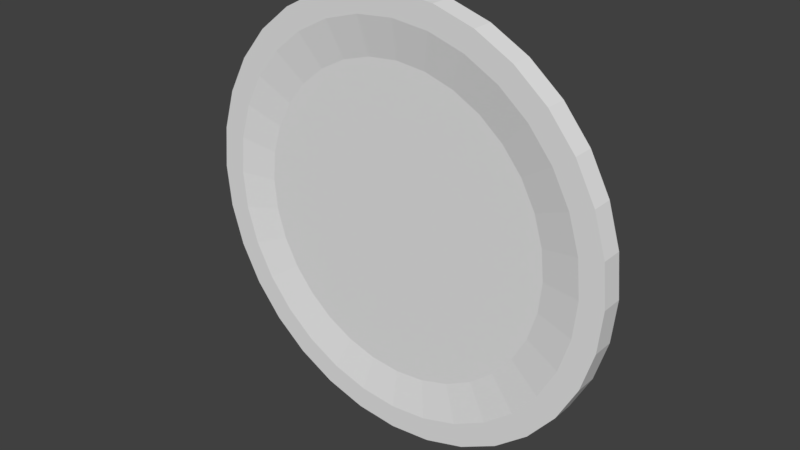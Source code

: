 # Source: Coin.blend  (saved by Blender 2.79.0; exported with 4.5.12 LTS)
import bpy
from mathutils import Matrix  # noqa: F401  (used for matrix-valued properties, if any)

bpy.ops.wm.read_factory_settings(use_empty=True)
scene = bpy.context.scene
scene.name = 'Scene'

# ---- collections
col_collection_1 = bpy.data.collections.new('Collection 1'); scene.collection.children.link(col_collection_1)

# ---- world
world_world = bpy.data.worlds.new('World'); scene.world = world_world
world_world.color = (0.05088, 0.05088, 0.05088)
world_world.use_sun_shadow = False
world_world.sun_shadow_jitter_overblur = 0.0
world_world.cycles.sampling_method = 'MANUAL'

# ---- meshes
me_cylinder = bpy.data.meshes.new('Cylinder')
me_cylinder.from_pydata([(1.419e-07, 0.025, 0.9452), (1.421e-07, -0.025, 0.9452), (0.08686, 0.025, 0.9367), (0.08686, -0.025, 0.9367), (0.1704, 0.025, 0.9114), (0.1704, -0.025, 0.9114), (0.2474, 0.025, 0.8702), (0.2474, -0.025, 0.8702), (0.3148, 0.025, 0.8148), (0.3148, -0.025, 0.8148), (0.3702, 0.025, 0.7474), (0.3702, -0.025, 0.7474), (0.4114, 0.025, 0.6704), (0.4114, -0.025, 0.6704), (0.4367, 0.025, 0.5869), (0.4367, -0.025, 0.5869), (0.4452, 0.025, 0.5), (0.4452, -0.025, 0.5), (0.4367, 0.025, 0.4131), (0.4367, -0.025, 0.4131), (0.4114, 0.025, 0.3296), (0.4114, -0.025, 0.3296), (0.3702, 0.025, 0.2526), (0.3702, -0.025, 0.2526), (0.3148, 0.025, 0.1852), (0.3148, -0.025, 0.1852), (0.2474, 0.025, 0.1298), (0.2474, -0.025, 0.1298), (0.1704, 0.025, 0.08865), (0.1704, -0.025, 0.08865), (0.08686, 0.025, 0.06331), (0.08686, -0.025, 0.06331), (1.676e-08, 0.025, 0.05476), (1.676e-08, -0.025, 0.05476), (-0.08686, 0.025, 0.06331), (-0.08686, -0.025, 0.06331), (-0.1704, 0.025, 0.08865), (-0.1704, -0.025, 0.08865), (-0.2474, 0.025, 0.1298), (-0.2474, -0.025, 0.1298), (-0.3148, 0.025, 0.1852), (-0.3148, -0.025, 0.1852), (-0.3702, 0.025, 0.2526), (-0.3702, -0.025, 0.2526), (-0.4114, 0.025, 0.3296), (-0.4114, -0.025, 0.3296), (-0.4367, 0.025, 0.4131), (-0.4367, -0.025, 0.4131), (-0.4452, 0.025, 0.5), (-0.4452, -0.025, 0.5), (-0.4367, 0.025, 0.5869), (-0.4367, -0.025, 0.5869), (-0.4114, 0.025, 0.6704), (-0.4114, -0.025, 0.6704), (-0.3702, 0.025, 0.7474), (-0.3702, -0.025, 0.7474), (-0.3148, 0.025, 0.8148), (-0.3148, -0.025, 0.8148), (-0.2474, 0.025, 0.8702), (-0.2474, -0.025, 0.8702), (-0.1704, 0.025, 0.9114), (-0.1704, -0.025, 0.9114), (-0.08686, 0.025, 0.9367), (-0.08686, -0.025, 0.9367), (1.629e-07, 0.025, 1.0), (0.09755, 0.025, 0.9904), (0.09755, -0.025, 0.9904), (1.629e-07, -0.025, 1.0), (0.1913, 0.025, 0.9619), (0.1913, -0.025, 0.9619), (0.2778, 0.025, 0.9157), (0.2778, -0.025, 0.9157), (0.3536, 0.025, 0.8536), (0.3536, -0.025, 0.8536), (0.4157, 0.025, 0.7778), (0.4157, -0.025, 0.7778), (0.4619, 0.025, 0.6913), (0.4619, -0.025, 0.6913), (0.4904, 0.025, 0.5975), (0.4904, -0.025, 0.5975), (0.5, 0.025, 0.5), (0.5, -0.025, 0.5), (0.4904, 0.025, 0.4025), (0.4904, -0.025, 0.4025), (0.4619, 0.025, 0.3087), (0.4619, -0.025, 0.3087), (0.4157, 0.025, 0.2222), (0.4157, -0.025, 0.2222), (0.3536, 0.025, 0.1464), (0.3536, -0.025, 0.1464), (0.2778, 0.025, 0.08427), (0.2778, -0.025, 0.08427), (0.1913, 0.025, 0.03806), (0.1913, -0.025, 0.03806), (0.09755, 0.025, 0.009607), (0.09755, -0.025, 0.009607), (0.0, 0.025, 0.0), (0.0, -0.025, 0.0), (-0.09755, 0.025, 0.009607), (-0.09755, -0.025, 0.009607), (-0.1913, 0.025, 0.03806), (-0.1913, -0.025, 0.03806), (-0.2778, 0.025, 0.08427), (-0.2778, -0.025, 0.08427), (-0.3536, 0.025, 0.1464), (-0.3536, -0.025, 0.1464), (-0.4157, 0.025, 0.2222), (-0.4157, -0.025, 0.2222), (-0.4619, 0.025, 0.3087), (-0.4619, -0.025, 0.3087), (-0.4904, 0.025, 0.4025), (-0.4904, -0.025, 0.4025), (-0.5, 0.025, 0.5), (-0.5, -0.025, 0.5), (-0.4904, 0.025, 0.5975), (-0.4904, -0.025, 0.5975), (-0.4619, 0.025, 0.6913), (-0.4619, -0.025, 0.6913), (-0.4157, 0.025, 0.7778), (-0.4157, -0.025, 0.7778), (-0.3536, 0.025, 0.8536), (-0.3536, -0.025, 0.8536), (-0.2778, 0.025, 0.9157), (-0.2778, -0.025, 0.9157), (-0.1913, 0.025, 0.9619), (-0.1913, -0.025, 0.9619), (-0.09754, 0.025, 0.9904), (-0.09754, -0.025, 0.9904), (1.419e-07, 0.025, 0.9452), (0.08686, 0.025, 0.9367), (0.08686, -0.025, 0.9367), (1.421e-07, -0.025, 0.9452), (0.1704, 0.025, 0.9114), (0.1704, -0.025, 0.9114), (0.2474, 0.025, 0.8702), (0.2474, -0.025, 0.8702), (0.3148, 0.025, 0.8148), (0.3148, -0.025, 0.8148), (0.3702, 0.025, 0.7474), (0.3702, -0.025, 0.7474), (0.4114, 0.025, 0.6704), (0.4114, -0.025, 0.6704), (0.4367, 0.025, 0.5869), (0.4367, -0.025, 0.5869), (0.4452, 0.025, 0.5), (0.4452, -0.025, 0.5), (0.4367, 0.025, 0.4131), (0.4367, -0.025, 0.4131), (0.4114, 0.025, 0.3296), (0.4114, -0.025, 0.3296), (0.3702, 0.025, 0.2526), (0.3702, -0.025, 0.2526), (0.3148, 0.025, 0.1852), (0.3148, -0.025, 0.1852), (0.2474, 0.025, 0.1298), (0.2474, -0.025, 0.1298), (0.1704, 0.025, 0.08865), (0.1704, -0.025, 0.08865), (0.08686, 0.025, 0.06331), (0.08686, -0.025, 0.06331), (1.676e-08, 0.025, 0.05476), (1.676e-08, -0.025, 0.05476), (-0.08686, 0.025, 0.06331), (-0.08686, -0.025, 0.06331), (-0.1704, 0.025, 0.08865), (-0.1704, -0.025, 0.08865), (-0.2474, 0.025, 0.1298), (-0.2474, -0.025, 0.1298), (-0.3148, 0.025, 0.1852), (-0.3148, -0.025, 0.1852), (-0.3702, 0.025, 0.2526), (-0.3702, -0.025, 0.2526), (-0.4114, 0.025, 0.3296), (-0.4114, -0.025, 0.3296), (-0.4367, 0.025, 0.4131), (-0.4367, -0.025, 0.4131), (-0.4452, 0.025, 0.5), (-0.4452, -0.025, 0.5), (-0.4367, 0.025, 0.5869), (-0.4367, -0.025, 0.5869), (-0.4114, 0.025, 0.6704), (-0.4114, -0.025, 0.6704), (-0.3702, 0.025, 0.7474), (-0.3702, -0.025, 0.7474), (-0.3148, 0.025, 0.8148), (-0.3148, -0.025, 0.8148), (-0.2474, 0.025, 0.8702), (-0.2474, -0.025, 0.8702), (-0.1704, 0.025, 0.9114), (-0.1704, -0.025, 0.9114), (-0.08686, 0.025, 0.9367), (-0.08686, -0.025, 0.9367), (1.519e-07, 0.01091, 0.858), (0.06984, 0.01091, 0.8511), (0.06984, -0.01091, 0.8511), (1.561e-07, -0.01091, 0.858), (0.137, 0.01091, 0.8307), (0.137, -0.01091, 0.8307), (0.1989, 0.01091, 0.7977), (0.1989, -0.01091, 0.7977), (0.2531, 0.01091, 0.7531), (0.2531, -0.01091, 0.7531), (0.2977, 0.01091, 0.6989), (0.2977, -0.01091, 0.6989), (0.3307, 0.01091, 0.637), (0.3307, -0.01091, 0.637), (0.3511, 0.01091, 0.5698), (0.3511, -0.01091, 0.5698), (0.358, 0.01091, 0.5), (0.358, -0.01091, 0.5), (0.3511, 0.01091, 0.4302), (0.3511, -0.01091, 0.4302), (0.3307, 0.01091, 0.363), (0.3307, -0.01091, 0.363), (0.2977, 0.01091, 0.3011), (0.2977, -0.01091, 0.3011), (0.2531, 0.01091, 0.2469), (0.2531, -0.01091, 0.2469), (0.1989, 0.01091, 0.2023), (0.1989, -0.01091, 0.2023), (0.137, 0.01091, 0.1693), (0.137, -0.01091, 0.1693), (0.06984, 0.01091, 0.1489), (0.06984, -0.01091, 0.1489), (5.134e-08, 0.01091, 0.142), (5.53e-08, -0.01091, 0.142), (-0.06984, 0.01091, 0.1489), (-0.06984, -0.01091, 0.1489), (-0.137, 0.01091, 0.1693), (-0.137, -0.01091, 0.1693), (-0.1989, 0.01091, 0.2023), (-0.1989, -0.01091, 0.2023), (-0.2531, 0.01091, 0.2469), (-0.2531, -0.01091, 0.2469), (-0.2977, 0.01091, 0.3011), (-0.2977, -0.01091, 0.3011), (-0.3307, 0.01091, 0.363), (-0.3307, -0.01091, 0.363), (-0.3511, 0.01091, 0.4302), (-0.3511, -0.01091, 0.4302), (-0.358, 0.01091, 0.5), (-0.358, -0.01091, 0.5), (-0.3511, 0.01091, 0.5698), (-0.3511, -0.01091, 0.5698), (-0.3307, 0.01091, 0.637), (-0.3307, -0.01091, 0.637), (-0.2977, 0.01091, 0.6989), (-0.2977, -0.01091, 0.6989), (-0.2531, 0.01091, 0.7531), (-0.2531, -0.01091, 0.7531), (-0.1989, 0.01091, 0.7977), (-0.1989, -0.01091, 0.7977), (-0.137, 0.01091, 0.8307), (-0.137, -0.01091, 0.8307), (-0.06984, 0.01091, 0.8511), (-0.06984, -0.01091, 0.8511)], [], [(64, 67, 66, 65), (65, 66, 69, 68), (68, 69, 71, 70), (70, 71, 73, 72), (72, 73, 75, 74), (74, 75, 77, 76), (76, 77, 79, 78), (78, 79, 81, 80), (80, 81, 83, 82), (82, 83, 85, 84), (84, 85, 87, 86), (86, 87, 89, 88), (88, 89, 91, 90), (90, 91, 93, 92), (92, 93, 95, 94), (94, 95, 97, 96), (96, 97, 99, 98), (98, 99, 101, 100), (100, 101, 103, 102), (102, 103, 105, 104), (104, 105, 107, 106), (106, 107, 109, 108), (108, 109, 111, 110), (110, 111, 113, 112), (112, 113, 115, 114), (114, 115, 117, 116), (116, 117, 119, 118), (118, 119, 121, 120), (120, 121, 123, 122), (122, 123, 125, 124), (17, 15, 143, 145), (124, 125, 127, 126), (126, 127, 67, 64), (43, 41, 169, 171), (2, 0, 64, 65), (1, 3, 66, 67), (4, 2, 65, 68), (3, 5, 69, 66), (6, 4, 68, 70), (5, 7, 71, 69), (8, 6, 70, 72), (7, 9, 73, 71), (10, 8, 72, 74), (9, 11, 75, 73), (12, 10, 74, 76), (11, 13, 77, 75), (14, 12, 76, 78), (13, 15, 79, 77), (16, 14, 78, 80), (15, 17, 81, 79), (18, 16, 80, 82), (17, 19, 83, 81), (20, 18, 82, 84), (19, 21, 85, 83), (22, 20, 84, 86), (21, 23, 87, 85), (24, 22, 86, 88), (23, 25, 89, 87), (26, 24, 88, 90), (25, 27, 91, 89), (28, 26, 90, 92), (27, 29, 93, 91), (30, 28, 92, 94), (29, 31, 95, 93), (32, 30, 94, 96), (31, 33, 97, 95), (34, 32, 96, 98), (33, 35, 99, 97), (36, 34, 98, 100), (35, 37, 101, 99), (38, 36, 100, 102), (37, 39, 103, 101), (40, 38, 102, 104), (39, 41, 105, 103), (42, 40, 104, 106), (41, 43, 107, 105), (44, 42, 106, 108), (43, 45, 109, 107), (46, 44, 108, 110), (45, 47, 111, 109), (48, 46, 110, 112), (47, 49, 113, 111), (50, 48, 112, 114), (49, 51, 115, 113), (52, 50, 114, 116), (51, 53, 117, 115), (54, 52, 116, 118), (53, 55, 119, 117), (56, 54, 118, 120), (55, 57, 121, 119), (58, 56, 120, 122), (57, 59, 123, 121), (60, 58, 122, 124), (59, 61, 125, 123), (62, 60, 124, 126), (61, 63, 127, 125), (0, 62, 126, 64), (63, 1, 67, 127), (146, 148, 212, 210), (172, 174, 238, 236), (42, 44, 172, 170), (16, 18, 146, 144), (45, 43, 171, 173), (19, 17, 145, 147), (44, 46, 174, 172), (18, 20, 148, 146), (47, 45, 173, 175), (21, 19, 147, 149), (46, 48, 176, 174), (20, 22, 150, 148), (49, 47, 175, 177), (23, 21, 149, 151), (48, 50, 178, 176), (22, 24, 152, 150), (51, 49, 177, 179), (25, 23, 151, 153), (50, 52, 180, 178), (24, 26, 154, 152), (53, 51, 179, 181), (27, 25, 153, 155), (52, 54, 182, 180), (26, 28, 156, 154), (0, 2, 129, 128), (55, 53, 181, 183), (29, 27, 155, 157), (3, 1, 131, 130), (54, 56, 184, 182), (28, 30, 158, 156), (2, 4, 132, 129), (57, 55, 183, 185), (31, 29, 157, 159), (5, 3, 130, 133), (56, 58, 186, 184), (30, 32, 160, 158), (4, 6, 134, 132), (59, 57, 185, 187), (33, 31, 159, 161), (7, 5, 133, 135), (58, 60, 188, 186), (32, 34, 162, 160), (6, 8, 136, 134), (61, 59, 187, 189), (35, 33, 161, 163), (9, 7, 135, 137), (60, 62, 190, 188), (34, 36, 164, 162), (8, 10, 138, 136), (63, 61, 189, 191), (37, 35, 163, 165), (11, 9, 137, 139), (62, 0, 128, 190), (36, 38, 166, 164), (10, 12, 140, 138), (1, 63, 191, 131), (39, 37, 165, 167), (13, 11, 139, 141), (38, 40, 168, 166), (12, 14, 142, 140), (41, 39, 167, 169), (15, 13, 141, 143), (40, 42, 170, 168), (14, 16, 144, 142), (221, 229, 227, 225, 223), (228, 220, 222, 224, 226), (175, 173, 237, 239), (149, 147, 211, 213), (174, 176, 240, 238), (148, 150, 214, 212), (177, 175, 239, 241), (151, 149, 213, 215), (176, 178, 242, 240), (150, 152, 216, 214), (179, 177, 241, 243), (153, 151, 215, 217), (178, 180, 244, 242), (152, 154, 218, 216), (181, 179, 243, 245), (155, 153, 217, 219), (180, 182, 246, 244), (154, 156, 220, 218), (128, 129, 193, 192), (183, 181, 245, 247), (157, 155, 219, 221), (130, 131, 195, 194), (182, 184, 248, 246), (156, 158, 222, 220), (129, 132, 196, 193), (185, 183, 247, 249), (159, 157, 221, 223), (133, 130, 194, 197), (184, 186, 250, 248), (158, 160, 224, 222), (132, 134, 198, 196), (187, 185, 249, 251), (161, 159, 223, 225), (135, 133, 197, 199), (186, 188, 252, 250), (160, 162, 226, 224), (134, 136, 200, 198), (189, 187, 251, 253), (163, 161, 225, 227), (137, 135, 199, 201), (188, 190, 254, 252), (162, 164, 228, 226), (136, 138, 202, 200), (191, 189, 253, 255), (165, 163, 227, 229), (139, 137, 201, 203), (190, 128, 192, 254), (164, 166, 230, 228), (138, 140, 204, 202), (131, 191, 255, 195), (167, 165, 229, 231), (141, 139, 203, 205), (166, 168, 232, 230), (140, 142, 206, 204), (169, 167, 231, 233), (143, 141, 205, 207), (168, 170, 234, 232), (142, 144, 208, 206), (171, 169, 233, 235), (145, 143, 207, 209), (170, 172, 236, 234), (144, 146, 210, 208), (173, 171, 235, 237), (147, 145, 209, 211), (217, 233, 231, 229, 221, 219), (213, 237, 235, 233, 217, 215), (209, 241, 239, 237, 213, 211), (205, 245, 243, 241, 209, 207), (201, 249, 247, 245, 205, 203), (197, 253, 251, 249, 201, 199), (194, 195, 255, 253, 197), (232, 216, 218, 220, 228, 230), (236, 212, 214, 216, 232, 234), (240, 208, 210, 212, 236, 238), (244, 204, 206, 208, 240, 242), (248, 200, 202, 204, 244, 246), (252, 196, 198, 200, 248, 250), (192, 193, 196, 252, 254)])
me_cylinder.use_remesh_preserve_volume = False
me_cylinder.use_remesh_preserve_attributes = False
me_cylinder.use_mirror_vertex_groups = False
me_cylinder.update()
arm_armature = bpy.data.armatures.new('Armature')  # bones are not reproduced

# ---- objects
ob_armature = bpy.data.objects.new('Armature', arm_armature)
ob_cylinder = bpy.data.objects.new('Cylinder', me_cylinder)

# ---- transforms, parenting, visibility, modifiers, constraints
ob_armature.location = (0.0, 0.0, 0.0)
ob_armature.scale = (0.5003, 0.5003, 0.5003)
ob_armature.lineart.crease_threshold = 0.0
ob_cylinder.parent = ob_armature
ob_cylinder.matrix_parent_inverse = Matrix(((1.999, 0.0, 0.0, 0.0), (0.0, 1.999, 0.0, 0.0), (0.0, 0.0, 1.999, 0.0), (0.0, 0.0, 0.0, 1.0)))
ob_cylinder.location = (0.0, 0.0, 0.0)
ob_cylinder.rotation_euler = (0.0, -0.0, -3.142)
ob_cylinder.lineart.crease_threshold = 0.0
_vg = ob_cylinder.vertex_groups.new(name='Bone')
for _i, _w in zip([4, 5, 6, 7, 8, 9, 10, 11, 12, 13, 14, 15, 16, 17, 18, 19, 20, 21, 22, 23, 24, 25, 26, 27, 28, 29, 30, 31, 32, 33, 34, 35, 36, 37, 38, 39, 40, 41, 42, 43, 44, 45, 46, 47, 48, 49, 50, 51, 52, 53, 54, 55, 56, 57, 58, 59, 60, 61, 68, 69, 70, 71, 72, 73, 74, 75, 76, 77, 78, 79, 80, 81, 82, 83, 84, 85, 86, 87, 88, 89, 90, 91, 92, 93, 94, 95, 96, 97, 98, 99, 100, 101, 102, 103, 104, 105, 106, 107, 108, 109, 110, 111, 112, 113, 114, 115, 116, 117, 118, 119, 120, 121, 122, 123, 124, 125, 132, 133, 134, 135, 136, 137, 138, 139, 140, 141, 142, 143, 144, 145, 146, 147, 148, 149, 150, 151, 152, 153, 154, 155, 156, 157, 158, 159, 160, 161, 162, 163, 164, 165, 166, 167, 168, 169, 170, 171, 172, 173, 174, 175, 176, 177, 178, 179, 180, 181, 182, 183, 184, 185, 186, 187, 188, 189, 193, 194, 196, 197, 198, 199, 200, 201, 202, 203, 204, 205, 206, 207, 208, 209, 210, 211, 212, 213, 214, 215, 216, 217, 218, 219, 220, 221, 222, 223, 224, 225, 226, 227, 228, 229, 230, 231, 232, 233, 234, 235, 236, 237, 238, 239, 240, 241, 242, 243, 244, 245, 246, 247, 248, 249, 250, 251, 252, 253, 255], [0.05407, 0.05423, 0.115, 0.1151, 0.1908, 0.1908, 0.2681, 0.2681, 0.3455, 0.3455, 0.4229, 0.4229, 0.5003, 0.5003, 0.5778, 0.5778, 0.6552, 0.6552, 0.7326, 0.7326, 0.8099, 0.8099, 0.8856, 0.8857, 0.9466, 0.9467, 0.9848, 0.9849, 0.9994, 0.9994, 0.9849, 0.9848, 0.9467, 0.9466, 0.8857, 0.8856, 0.8099, 0.8099, 0.7326, 0.7326, 0.6552, 0.6552, 0.5778, 0.5778, 0.5003, 0.5003, 0.4229, 0.4229, 0.3455, 0.3455, 0.2681, 0.2681, 0.1908, 0.1908, 0.1151, 0.115, 0.05423, 0.05407, 0.05278, 0.05296, 0.1117, 0.1119, 0.1905, 0.1905, 0.268, 0.268, 0.3455, 0.3455, 0.4229, 0.4229, 0.5003, 0.5003, 0.5778, 0.5778, 0.6552, 0.6552, 0.7326, 0.7326, 0.8102, 0.8102, 0.8888, 0.8889, 0.9479, 0.948, 0.9853, 0.9854, 0.9994, 0.9994, 0.9854, 0.9853, 0.948, 0.9479, 0.8889, 0.8888, 0.8102, 0.8102, 0.7327, 0.7326, 0.6552, 0.6552, 0.5778, 0.5778, 0.5003, 0.5003, 0.4229, 0.4229, 0.3455, 0.3455, 0.268, 0.268, 0.1905, 0.1905, 0.1119, 0.1117, 0.05296, 0.05278, 0.06795, 0.06219, 0.1193, 0.1321, 0.1725, 0.2062, 0.2277, 0.2832, 0.2857, 0.3631, 0.3497, 0.4485, 0.4328, 0.5359, 0.5201, 0.6226, 0.6065, 0.7039, 0.6905, 0.7666, 0.7686, 0.8234, 0.8443, 0.8779, 0.9197, 0.9327, 0.979, 0.9754, 0.9991, 0.9991, 0.9752, 0.9789, 0.932, 0.9378, 0.8807, 0.8679, 0.8275, 0.7938, 0.7723, 0.7168, 0.7143, 0.6369, 0.6503, 0.5515, 0.5672, 0.4641, 0.4799, 0.3774, 0.3935, 0.2961, 0.3095, 0.2334, 0.2314, 0.1766, 0.1557, 0.1221, 0.08034, 0.06728, 0.01606, 0.002543, 0.07398, 0.05659, 0.1182, 0.1299, 0.1715, 0.2046, 0.2261, 0.2817, 0.2825, 0.3602, 0.3396, 0.4475, 0.4305, 0.5362, 0.5206, 0.6255, 0.6078, 0.7138, 0.6936, 0.7696, 0.7698, 0.8247, 0.8444, 0.8777, 0.9157, 0.9289, 0.9837, 0.9672, 0.9996, 0.9997, 0.967, 0.9737, 0.926, 0.9434, 0.8818, 0.8701, 0.8285, 0.7954, 0.7739, 0.7183, 0.7175, 0.6398, 0.6604, 0.5525, 0.5695, 0.4638, 0.4794, 0.3745, 0.3922, 0.2862, 0.3064, 0.2304, 0.2302, 0.1753, 0.1556, 0.1223, 0.08434, 0.07108, 0.01559]): _vg.add([_i], _w, 'REPLACE')
_vg = ob_cylinder.vertex_groups.new(name='Bone.001')
for _i, _w in zip([0, 1, 2, 3, 4, 5, 6, 7, 8, 9, 10, 11, 12, 13, 14, 15, 16, 17, 18, 19, 20, 21, 22, 23, 24, 25, 26, 27, 28, 29, 36, 37, 38, 39, 40, 41, 42, 43, 44, 45, 46, 47, 48, 49, 50, 51, 52, 53, 54, 55, 56, 57, 58, 59, 60, 61, 62, 63, 64, 65, 66, 67, 68, 69, 70, 71, 72, 73, 74, 75, 76, 77, 78, 79, 80, 81, 82, 83, 84, 85, 86, 87, 88, 89, 90, 91, 92, 93, 100, 101, 102, 103, 104, 105, 106, 107, 108, 109, 110, 111, 112, 113, 114, 115, 116, 117, 118, 119, 120, 121, 122, 123, 124, 125, 126, 127, 128, 129, 130, 131, 132, 133, 134, 135, 136, 137, 138, 139, 140, 141, 142, 143, 144, 145, 146, 147, 148, 149, 150, 151, 152, 153, 154, 155, 156, 157, 164, 165, 166, 167, 168, 169, 170, 171, 172, 173, 174, 175, 176, 177, 178, 179, 180, 181, 182, 183, 184, 185, 186, 187, 188, 189, 190, 191, 192, 193, 194, 195, 196, 197, 198, 199, 200, 201, 202, 203, 204, 205, 206, 207, 208, 209, 210, 211, 212, 213, 214, 215, 216, 217, 218, 219, 220, 221, 223, 226, 227, 228, 229, 230, 231, 232, 233, 234, 235, 236, 237, 238, 239, 240, 241, 242, 243, 244, 245, 246, 247, 248, 249, 250, 251, 252, 253, 254, 255], [0.9988, 0.9988, 0.9839, 0.9838, 0.9459, 0.9458, 0.885, 0.8849, 0.8092, 0.8092, 0.7319, 0.7319, 0.6545, 0.6545, 0.5771, 0.5771, 0.4997, 0.4997, 0.4222, 0.4222, 0.3448, 0.3448, 0.2674, 0.2674, 0.1901, 0.1901, 0.1144, 0.1143, 0.05345, 0.05329, 0.05329, 0.05345, 0.1143, 0.1144, 0.1901, 0.1901, 0.2674, 0.2674, 0.3448, 0.3448, 0.4222, 0.4222, 0.4997, 0.4997, 0.5771, 0.5771, 0.6545, 0.6545, 0.7319, 0.7319, 0.8092, 0.8092, 0.8849, 0.885, 0.9458, 0.9459, 0.9838, 0.9839, 0.9934, 0.984, 0.9838, 0.9934, 0.9472, 0.947, 0.8883, 0.8881, 0.8095, 0.8095, 0.732, 0.732, 0.6545, 0.6545, 0.5771, 0.5771, 0.4997, 0.4997, 0.4222, 0.4222, 0.3448, 0.3448, 0.2674, 0.2674, 0.1898, 0.1898, 0.1112, 0.1111, 0.05215, 0.05197, 0.05197, 0.05215, 0.1111, 0.1112, 0.1898, 0.1898, 0.2674, 0.2674, 0.3448, 0.3448, 0.4222, 0.4222, 0.4997, 0.4997, 0.5771, 0.5771, 0.6545, 0.6545, 0.732, 0.732, 0.8095, 0.8095, 0.8881, 0.8883, 0.947, 0.9472, 0.9838, 0.984, 0.9991, 0.9752, 0.9789, 0.9991, 0.932, 0.9378, 0.8807, 0.8679, 0.8275, 0.7938, 0.7724, 0.7168, 0.7143, 0.6369, 0.6503, 0.5515, 0.5672, 0.4641, 0.4799, 0.3774, 0.3935, 0.2961, 0.3095, 0.2334, 0.2314, 0.1766, 0.1557, 0.1221, 0.08034, 0.06728, 0.06795, 0.06219, 0.1193, 0.1321, 0.1725, 0.2062, 0.2276, 0.2832, 0.2857, 0.3631, 0.3497, 0.4485, 0.4328, 0.5359, 0.5201, 0.6226, 0.6065, 0.7039, 0.6905, 0.7666, 0.7686, 0.8234, 0.8443, 0.8779, 0.9197, 0.9327, 0.979, 0.9754, 0.9996, 0.967, 0.9737, 0.9997, 0.926, 0.9434, 0.8818, 0.8701, 0.8285, 0.7954, 0.7739, 0.7183, 0.7175, 0.6398, 0.6604, 0.5525, 0.5695, 0.4638, 0.4794, 0.3745, 0.3922, 0.2862, 0.3064, 0.2304, 0.2302, 0.1753, 0.1556, 0.1223, 0.08434, 0.07108, 0.01559, 0.01606, 0.002543, 0.07398, 0.05659, 0.1182, 0.1299, 0.1715, 0.2046, 0.2261, 0.2817, 0.2825, 0.3602, 0.3396, 0.4475, 0.4305, 0.5362, 0.5206, 0.6255, 0.6078, 0.7138, 0.6936, 0.7696, 0.7698, 0.8247, 0.8444, 0.8777, 0.9157, 0.9289, 0.9837, 0.9672]): _vg.add([_i], _w, 'REPLACE')
_m = ob_cylinder.modifiers.new('Armature', 'ARMATURE')
_m.object = ob_armature

# ---- collection membership
col_collection_1.objects.link(ob_armature)
col_collection_1.objects.link(ob_cylinder)

# ---- scene / render settings (as saved in the file)
scene.frame_start = 1; scene.frame_end = 12; scene.frame_set(0)
scene.render.engine = 'BLENDER_EEVEE_NEXT'
scene.render.resolution_percentage = 50
scene.render.dither_intensity = 0.0
scene.cycles.use_denoising = False
scene.cycles.samples = 128
scene.cycles.sampling_pattern = 'TABULATED_SOBOL'
scene.cycles.use_adaptive_sampling = False
scene.cycles.use_light_tree = False
scene.cycles.blur_glossy = 0.0
scene.cycles.sample_clamp_indirect = 0.0
scene.view_settings.view_transform = 'Standard'
bpy.context.view_layer.update()

# ---- added for rendering (the .blend has no active camera and no usable light): camera, sun
cam_auto = bpy.data.cameras.new('AutoCamera')
cam_auto.lens = 50.0
cam_auto.sensor_width = 36.0
cam_auto.clip_end = 1000.0
ob_auto_camera = bpy.data.objects.new('AutoCamera', cam_auto)
scene.collection.objects.link(ob_auto_camera)
ob_auto_camera.location = (1.30928, -1.57114, 1.54743)
ob_auto_camera.rotation_euler = (1.09748, -7.21219e-08, 0.694738)
scene.camera = ob_auto_camera
light_auto_sun = bpy.data.lights.new('AutoSun', 'SUN')
light_auto_sun.energy = 3.0
light_auto_sun.angle = 0.0523599
ob_auto_sun = bpy.data.objects.new('AutoSun', light_auto_sun)
scene.collection.objects.link(ob_auto_sun)
ob_auto_sun.rotation_euler = (0.872665, 0.174533, 0.523599)
bpy.context.view_layer.update()

